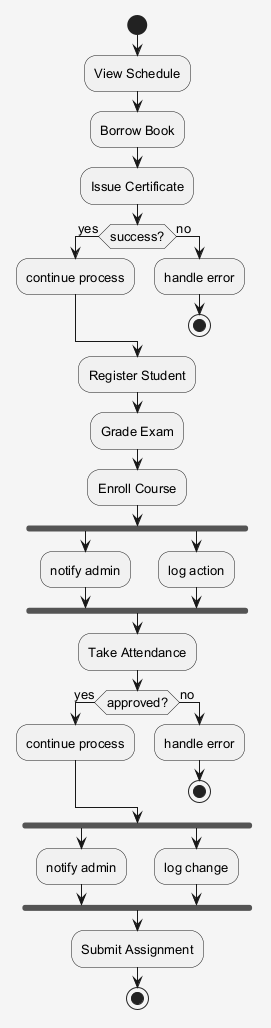

The diagram above was rendered by PlantUML. Its source (embedded in the PNG):
@startuml
skinparam shadowing false
skinparam backgroundColor #F5F5F5
skinparam defaultFontSize 13
start
:View Schedule;
:Borrow Book;
:Issue Certificate;
if (success?) then (yes)
:continue process;
else (no)
:handle error;
stop
endif
:Register Student;
:Grade Exam;
:Enroll Course;
fork
:notify admin;
fork again
:log action;
end fork
:Take Attendance;
if (approved?) then (yes)
:continue process;
else (no)
:handle error;
stop
endif
fork
:notify admin;
fork again
:log change;
end fork
:Submit Assignment;
stop
@enduml